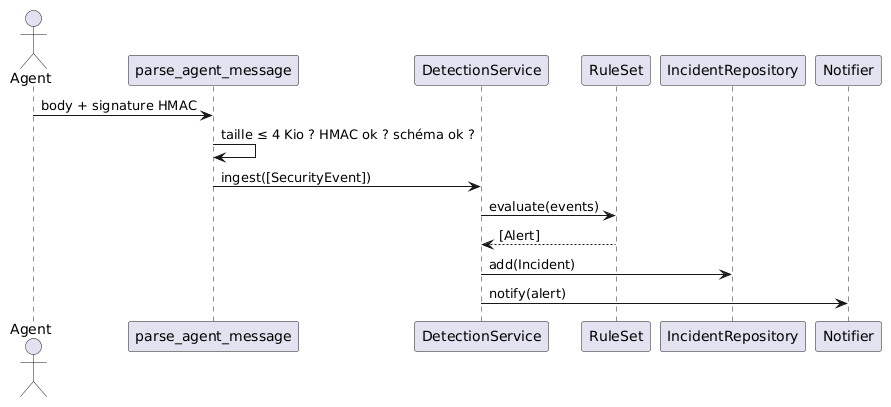

The diagram above was rendered by PlantUML. Its source (embedded in the PNG):
@startuml
actor Agent
participant "parse_agent_message" as API
participant "DetectionService" as S
participant "RuleSet" as R
participant "IncidentRepository" as DB
participant "Notifier" as N
Agent -> API : body + signature HMAC
API -> API : taille ≤ 4 Kio ? HMAC ok ? schéma ok ?
API -> S : ingest([SecurityEvent])
S -> R : evaluate(events)
R --> S : [Alert]
S -> DB : add(Incident)
S -> N : notify(alert)
@enduml